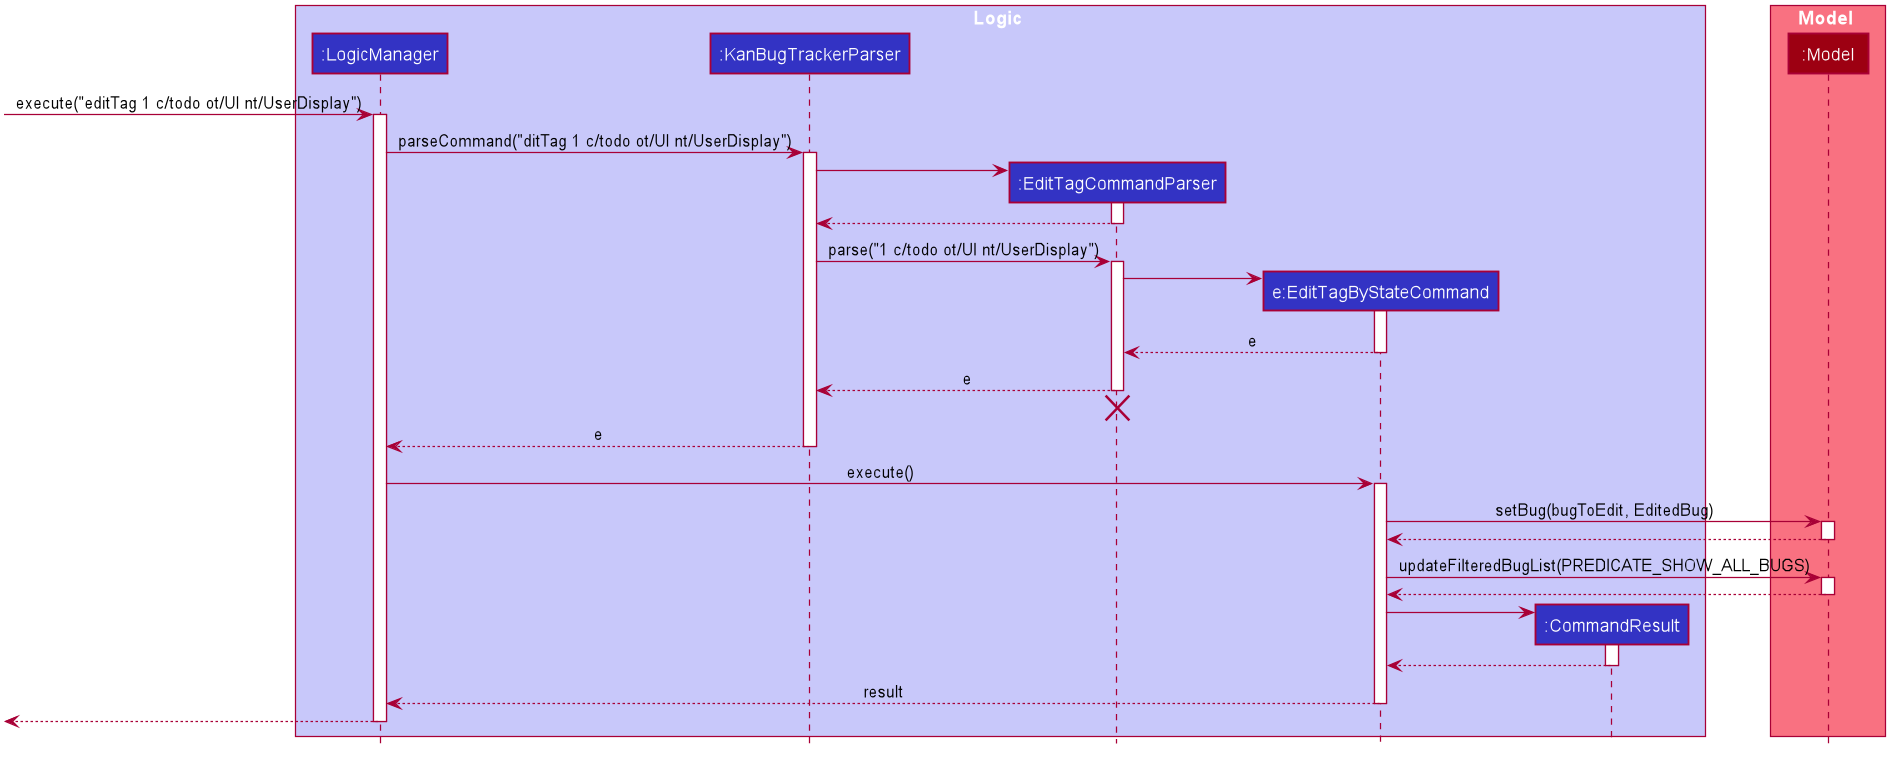

The diagram above was rendered by PlantUML. Its source (embedded in the PNG):
@startuml








skinparam BackgroundColor #FFFFFFF

skinparam Shadowing false

skinparam Class {
    FontColor #FFFFFF
    BorderThickness 1
    BorderColor #FFFFFF
    StereotypeFontColor #FFFFFF
    FontName Arial
}

skinparam Actor {
    BorderColor #000000
    Color #000000
    FontName Arial
}

skinparam Sequence {
    MessageAlign center
    BoxFontSize 15
    BoxPadding 0
    BoxFontColor #FFFFFF
    FontName Arial
}

skinparam Participant {
    FontColor #FFFFFFF
    Padding 20
}

skinparam MinClassWidth 50
skinparam ParticipantPadding 10
skinparam Shadowing false
skinparam DefaultTextAlignment center
skinparam packageStyle Rectangle

hide footbox
hide members
hide circle

box Logic #C8C8FA
participant ":LogicManager" as LogicManager #3333C4
participant ":KanBugTrackerParser" as KanBugTrackerParser #3333C4
participant ":EditTagCommandParser" as EditTagCommandParser #3333C4
participant "e:EditTagByStateCommand" as EditTagByStateCommand #3333C4
participant ":CommandResult" as CommandResult #3333C4
end box

box Model #F97181
participant ":Model" as Model #9D0012
end box

[-> LogicManager : execute("editTag 1 c/todo ot/UI nt/UserDisplay")
activate LogicManager

LogicManager -> KanBugTrackerParser : parseCommand("ditTag 1 c/todo ot/UI nt/UserDisplay")
activate KanBugTrackerParser

create EditTagCommandParser
KanBugTrackerParser -> EditTagCommandParser
activate EditTagCommandParser

EditTagCommandParser --> KanBugTrackerParser
deactivate EditTagCommandParser

KanBugTrackerParser -> EditTagCommandParser : parse("1 c/todo ot/UI nt/UserDisplay")
activate EditTagCommandParser

create EditTagByStateCommand
EditTagCommandParser -> EditTagByStateCommand
activate EditTagByStateCommand

EditTagByStateCommand --> EditTagCommandParser : e
deactivate EditTagByStateCommand

EditTagCommandParser --> KanBugTrackerParser : e
deactivate EditTagCommandParser
EditTagCommandParser -[hidden]-> KanBugTrackerParser
destroy EditTagCommandParser

KanBugTrackerParser --> LogicManager : e
deactivate KanBugTrackerParser

LogicManager -> EditTagByStateCommand : execute()
activate EditTagByStateCommand

EditTagByStateCommand -> Model : setBug(bugToEdit, EditedBug)
activate Model

Model --> EditTagByStateCommand
deactivate Model

EditTagByStateCommand -> Model : updateFilteredBugList(PREDICATE_SHOW_ALL_BUGS)
activate Model

Model --> EditTagByStateCommand
deactivate Model

create CommandResult
EditTagByStateCommand -> CommandResult
activate CommandResult

CommandResult --> EditTagByStateCommand
deactivate CommandResult

EditTagByStateCommand --> LogicManager : result
deactivate EditTagByStateCommand

[<--LogicManager
deactivate LogicManager
@enduml